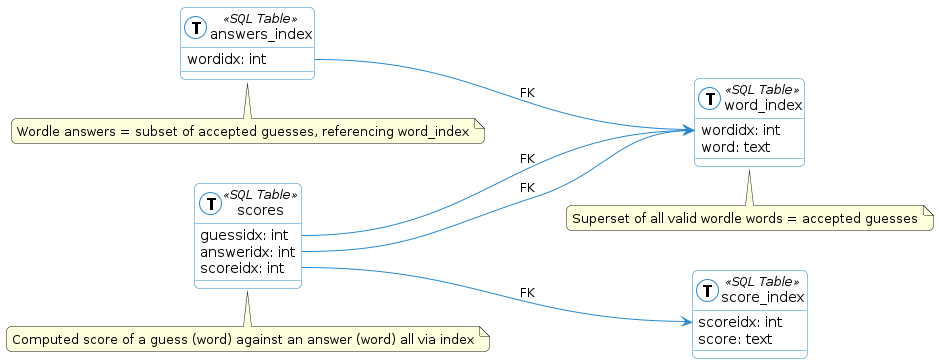

The diagram above was rendered by PlantUML. Its source (embedded in the PNG):
@startuml

/' Skin from SQL Plantuml blog[1]
 '[1]: https://raphael-leger.medium.com/automatically-generating-up-to-date-database-diagrams-with-typeorm-d1279a20545e
'/

left to right direction
skinparam roundcorner 10
/'
 ' skinparam linetype ortho
 '/
skinparam shadowing false
skinparam handwritten false

skinparam class {
    BackgroundColor white
    ArrowColor #2688d4
    BorderColor #2688d4
}

!define table(x) class x << (T, white) SQL Table >>

table( score_index ) {
       scoreidx: int
       score: text
}
table( word_index ) {
       wordidx: int
       word: text
}
note bottom of word_index
Superset of all valid wordle words = accepted guesses
end note

note bottom of answers_index
Wordle answers = subset of accepted guesses, referencing word_index
end note

table( answers_index ) {
        wordidx: int
}

answers_index::wordidx --> word_index::wordidx : FK

note bottom of scores
Computed score of a guess (word) against an answer (word) all via index
end note
table( scores ) {
       guessidx: int
       answeridx: int
       scoreidx: int
}
scores::guessidx --> word_index::wordidx : FK
scores::answeridx --> word_index::wordidx : FK
scores::scoreidx --> score_index::scoreidx : FK

@enduml